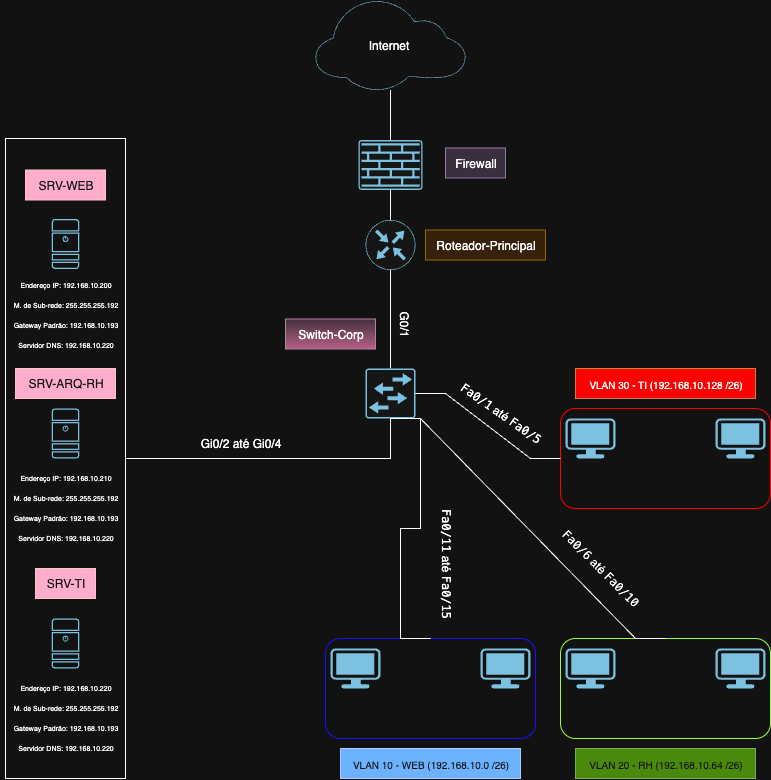

The diagram above was exported from draw.io. Its source (the exported page's mxGraphModel, read from the mxfile embedded in the PNG):
<mxGraphModel dx="1164" dy="763" grid="1" gridSize="10" guides="1" tooltips="1" connect="1" arrows="1" fold="1" page="1" pageScale="1" pageWidth="827" pageHeight="1169" math="0" shadow="0">
  <root>
    <mxCell id="0" />
    <mxCell id="1" parent="0" />
    <mxCell id="8UYpy-YvRS4T-H3Wb2d5-31" value="" style="rounded=1;whiteSpace=wrap;html=1;strokeColor=light-dark(#000000,#99FF33);" vertex="1" parent="1">
      <mxGeometry x="570" y="640" width="210" height="100" as="geometry" />
    </mxCell>
    <mxCell id="8UYpy-YvRS4T-H3Wb2d5-22" value="" style="rounded=0;whiteSpace=wrap;html=1;" vertex="1" parent="1">
      <mxGeometry x="15" y="140" width="120" height="640" as="geometry" />
    </mxCell>
    <mxCell id="8UYpy-YvRS4T-H3Wb2d5-6" value="" style="sketch=0;points=[[0.015,0.015,0],[0.985,0.015,0],[0.985,0.985,0],[0.015,0.985,0],[0.25,0,0],[0.5,0,0],[0.75,0,0],[1,0.25,0],[1,0.5,0],[1,0.75,0],[0.75,1,0],[0.5,1,0],[0.25,1,0],[0,0.75,0],[0,0.5,0],[0,0.25,0]];verticalLabelPosition=bottom;html=1;verticalAlign=top;aspect=fixed;align=center;pointerEvents=1;shape=mxgraph.cisco19.server;fillColor=#005073;strokeColor=none;" vertex="1" parent="1">
      <mxGeometry x="61.25" y="220.5" width="27.500000000000004" height="50" as="geometry" />
    </mxCell>
    <mxCell id="8UYpy-YvRS4T-H3Wb2d5-7" value="" style="sketch=0;points=[[0.5,0,0],[1,0.5,0],[0.5,1,0],[0,0.5,0],[0.145,0.145,0],[0.8555,0.145,0],[0.855,0.8555,0],[0.145,0.855,0]];verticalLabelPosition=bottom;html=1;verticalAlign=top;aspect=fixed;align=center;pointerEvents=1;shape=mxgraph.cisco19.rect;prIcon=router;fillColor=#FAFAFA;strokeColor=#005073;" vertex="1" parent="1">
      <mxGeometry x="375" y="221.5" width="50" height="50" as="geometry" />
    </mxCell>
    <mxCell id="8UYpy-YvRS4T-H3Wb2d5-8" value="" style="points=[[0.03,0.03,0],[0.5,0,0],[0.97,0.03,0],[1,0.4,0],[0.97,0.745,0],[0.5,1,0],[0.03,0.745,0],[0,0.4,0]];verticalLabelPosition=bottom;sketch=0;html=1;verticalAlign=top;aspect=fixed;align=center;pointerEvents=1;shape=mxgraph.cisco19.workstation;fillColor=#005073;strokeColor=none;" vertex="1" parent="1">
      <mxGeometry x="575" y="650" width="50" height="40" as="geometry" />
    </mxCell>
    <mxCell id="8UYpy-YvRS4T-H3Wb2d5-10" value="" style="points=[[0,0.64,0],[0.2,0.15,0],[0.4,0.01,0],[0.79,0.25,0],[1,0.65,0],[0.8,0.86,0],[0.41,1,0],[0.16,0.86,0]];verticalLabelPosition=bottom;sketch=0;html=1;verticalAlign=top;aspect=fixed;align=center;pointerEvents=1;shape=mxgraph.cisco19.cloud;fillColor=#186180;strokeColor=none;" vertex="1" parent="1">
      <mxGeometry x="325" y="1.5" width="150" height="90" as="geometry" />
    </mxCell>
    <mxCell id="8UYpy-YvRS4T-H3Wb2d5-15" style="edgeStyle=orthogonalEdgeStyle;rounded=0;orthogonalLoop=1;jettySize=auto;html=1;endArrow=none;endFill=0;" edge="1" parent="1" source="8UYpy-YvRS4T-H3Wb2d5-13" target="8UYpy-YvRS4T-H3Wb2d5-10">
      <mxGeometry relative="1" as="geometry" />
    </mxCell>
    <mxCell id="8UYpy-YvRS4T-H3Wb2d5-13" value="" style="sketch=0;points=[[0.015,0.015,0],[0.985,0.015,0],[0.985,0.985,0],[0.015,0.985,0],[0.25,0,0],[0.5,0,0],[0.75,0,0],[1,0.25,0],[1,0.5,0],[1,0.75,0],[0.75,1,0],[0.5,1,0],[0.25,1,0],[0,0.75,0],[0,0.5,0],[0,0.25,0]];verticalLabelPosition=bottom;html=1;verticalAlign=top;aspect=fixed;align=center;pointerEvents=1;shape=mxgraph.cisco19.rect;prIcon=firewall;fillColor=#FAFAFA;strokeColor=#005073;" vertex="1" parent="1">
      <mxGeometry x="368" y="141.5" width="64" height="50" as="geometry" />
    </mxCell>
    <mxCell id="8UYpy-YvRS4T-H3Wb2d5-17" style="edgeStyle=orthogonalEdgeStyle;rounded=0;orthogonalLoop=1;jettySize=auto;html=1;endArrow=none;endFill=0;" edge="1" parent="1" source="8UYpy-YvRS4T-H3Wb2d5-14" target="8UYpy-YvRS4T-H3Wb2d5-7">
      <mxGeometry relative="1" as="geometry" />
    </mxCell>
    <mxCell id="8UYpy-YvRS4T-H3Wb2d5-14" value="" style="sketch=0;points=[[0.015,0.015,0],[0.985,0.015,0],[0.985,0.985,0],[0.015,0.985,0],[0.25,0,0],[0.5,0,0],[0.75,0,0],[1,0.25,0],[1,0.5,0],[1,0.75,0],[0.75,1,0],[0.5,1,0],[0.25,1,0],[0,0.75,0],[0,0.5,0],[0,0.25,0]];verticalLabelPosition=bottom;html=1;verticalAlign=top;aspect=fixed;align=center;pointerEvents=1;shape=mxgraph.cisco19.rect;prIcon=workgroup_switch;fillColor=#FAFAFA;strokeColor=#005073;" vertex="1" parent="1">
      <mxGeometry x="375" y="370" width="50" height="50" as="geometry" />
    </mxCell>
    <mxCell id="8UYpy-YvRS4T-H3Wb2d5-16" style="edgeStyle=orthogonalEdgeStyle;rounded=0;orthogonalLoop=1;jettySize=auto;html=1;entryX=0.5;entryY=1;entryDx=0;entryDy=0;entryPerimeter=0;endArrow=none;endFill=0;" edge="1" parent="1" source="8UYpy-YvRS4T-H3Wb2d5-7" target="8UYpy-YvRS4T-H3Wb2d5-13">
      <mxGeometry relative="1" as="geometry" />
    </mxCell>
    <mxCell id="8UYpy-YvRS4T-H3Wb2d5-18" value="" style="sketch=0;points=[[0.015,0.015,0],[0.985,0.015,0],[0.985,0.985,0],[0.015,0.985,0],[0.25,0,0],[0.5,0,0],[0.75,0,0],[1,0.25,0],[1,0.5,0],[1,0.75,0],[0.75,1,0],[0.5,1,0],[0.25,1,0],[0,0.75,0],[0,0.5,0],[0,0.25,0]];verticalLabelPosition=bottom;html=1;verticalAlign=top;aspect=fixed;align=center;pointerEvents=1;shape=mxgraph.cisco19.server;fillColor=#005073;strokeColor=none;" vertex="1" parent="1">
      <mxGeometry x="61.25" y="410" width="27.500000000000004" height="50" as="geometry" />
    </mxCell>
    <mxCell id="8UYpy-YvRS4T-H3Wb2d5-19" value="" style="sketch=0;points=[[0.015,0.015,0],[0.985,0.015,0],[0.985,0.985,0],[0.015,0.985,0],[0.25,0,0],[0.5,0,0],[0.75,0,0],[1,0.25,0],[1,0.5,0],[1,0.75,0],[0.75,1,0],[0.5,1,0],[0.25,1,0],[0,0.75,0],[0,0.5,0],[0,0.25,0]];verticalLabelPosition=bottom;html=1;verticalAlign=top;aspect=fixed;align=center;pointerEvents=1;shape=mxgraph.cisco19.server;fillColor=#005073;strokeColor=none;" vertex="1" parent="1">
      <mxGeometry x="61.25" y="620" width="27.500000000000004" height="50" as="geometry" />
    </mxCell>
    <mxCell id="8UYpy-YvRS4T-H3Wb2d5-26" value="SRV-WEB" style="text;html=1;align=center;verticalAlign=middle;resizable=0;points=[];autosize=1;strokeColor=#6F0000;fillColor=#a20025;fontColor=#ffffff;" vertex="1" parent="1">
      <mxGeometry x="35" y="171.5" width="80" height="30" as="geometry" />
    </mxCell>
    <mxCell id="8UYpy-YvRS4T-H3Wb2d5-28" value="SRV-ARQ-RH" style="text;html=1;align=center;verticalAlign=middle;resizable=0;points=[];autosize=1;strokeColor=#6F0000;fillColor=#a20025;fontColor=#ffffff;" vertex="1" parent="1">
      <mxGeometry x="25" y="370" width="100" height="30" as="geometry" />
    </mxCell>
    <mxCell id="8UYpy-YvRS4T-H3Wb2d5-30" value="SRV-TI" style="text;html=1;align=center;verticalAlign=middle;resizable=0;points=[];autosize=1;strokeColor=#6F0000;fillColor=#a20025;fontColor=#ffffff;" vertex="1" parent="1">
      <mxGeometry x="45" y="570" width="60" height="30" as="geometry" />
    </mxCell>
    <mxCell id="8UYpy-YvRS4T-H3Wb2d5-32" value="" style="points=[[0.03,0.03,0],[0.5,0,0],[0.97,0.03,0],[1,0.4,0],[0.97,0.745,0],[0.5,1,0],[0.03,0.745,0],[0,0.4,0]];verticalLabelPosition=bottom;sketch=0;html=1;verticalAlign=top;aspect=fixed;align=center;pointerEvents=1;shape=mxgraph.cisco19.workstation;fillColor=#005073;strokeColor=none;" vertex="1" parent="1">
      <mxGeometry x="725" y="650" width="50" height="40" as="geometry" />
    </mxCell>
    <mxCell id="8UYpy-YvRS4T-H3Wb2d5-38" value="" style="rounded=1;whiteSpace=wrap;html=1;strokeColor=light-dark(#000000,#1911FF);" vertex="1" parent="1">
      <mxGeometry x="335" y="640" width="210" height="100" as="geometry" />
    </mxCell>
    <mxCell id="8UYpy-YvRS4T-H3Wb2d5-39" value="" style="points=[[0.03,0.03,0],[0.5,0,0],[0.97,0.03,0],[1,0.4,0],[0.97,0.745,0],[0.5,1,0],[0.03,0.745,0],[0,0.4,0]];verticalLabelPosition=bottom;sketch=0;html=1;verticalAlign=top;aspect=fixed;align=center;pointerEvents=1;shape=mxgraph.cisco19.workstation;fillColor=#005073;strokeColor=none;" vertex="1" parent="1">
      <mxGeometry x="340" y="650" width="50" height="40" as="geometry" />
    </mxCell>
    <mxCell id="8UYpy-YvRS4T-H3Wb2d5-44" value="" style="rounded=1;whiteSpace=wrap;html=1;strokeColor=light-dark(#000000,#FF0000);" vertex="1" parent="1">
      <mxGeometry x="570" y="410" width="210" height="100" as="geometry" />
    </mxCell>
    <mxCell id="8UYpy-YvRS4T-H3Wb2d5-45" value="" style="points=[[0.03,0.03,0],[0.5,0,0],[0.97,0.03,0],[1,0.4,0],[0.97,0.745,0],[0.5,1,0],[0.03,0.745,0],[0,0.4,0]];verticalLabelPosition=bottom;sketch=0;html=1;verticalAlign=top;aspect=fixed;align=center;pointerEvents=1;shape=mxgraph.cisco19.workstation;fillColor=#005073;strokeColor=none;" vertex="1" parent="1">
      <mxGeometry x="575" y="420" width="50" height="40" as="geometry" />
    </mxCell>
    <mxCell id="8UYpy-YvRS4T-H3Wb2d5-47" value="" style="points=[[0.03,0.03,0],[0.5,0,0],[0.97,0.03,0],[1,0.4,0],[0.97,0.745,0],[0.5,1,0],[0.03,0.745,0],[0,0.4,0]];verticalLabelPosition=bottom;sketch=0;html=1;verticalAlign=top;aspect=fixed;align=center;pointerEvents=1;shape=mxgraph.cisco19.workstation;fillColor=#005073;strokeColor=none;" vertex="1" parent="1">
      <mxGeometry x="725" y="420" width="50" height="40" as="geometry" />
    </mxCell>
    <mxCell id="8UYpy-YvRS4T-H3Wb2d5-52" value="VLAN 10 - WEB (192.168.10.0 /26)" style="text;html=1;align=center;verticalAlign=middle;resizable=0;points=[];autosize=1;strokeColor=#001DBC;fillColor=#0050ef;fontColor=#ffffff;fontSize=10;" vertex="1" parent="1">
      <mxGeometry x="350" y="750" width="180" height="30" as="geometry" />
    </mxCell>
    <mxCell id="8UYpy-YvRS4T-H3Wb2d5-54" value="VLAN 20 - RH (192.168.10.64 /26)" style="text;html=1;align=center;verticalAlign=middle;resizable=0;points=[];autosize=1;strokeColor=#2D7600;fillColor=#60a917;fontColor=#ffffff;fontSize=10;" vertex="1" parent="1">
      <mxGeometry x="585" y="750" width="180" height="30" as="geometry" />
    </mxCell>
    <mxCell id="8UYpy-YvRS4T-H3Wb2d5-55" value="VLAN 30 - TI (192.168.10.128 /26)" style="text;html=1;align=center;verticalAlign=middle;resizable=0;points=[];autosize=1;strokeColor=#b46504;fillColor=light-dark(#FAD7AC,#FF0000);fontSize=10;" vertex="1" parent="1">
      <mxGeometry x="585" y="370" width="180" height="30" as="geometry" />
    </mxCell>
    <mxCell id="8UYpy-YvRS4T-H3Wb2d5-57" value="Roteador-Principal" style="text;html=1;align=center;verticalAlign=middle;resizable=0;points=[];autosize=1;strokeColor=#d79b00;fillColor=#ffe6cc;" vertex="1" parent="1">
      <mxGeometry x="435" y="231.5" width="120" height="30" as="geometry" />
    </mxCell>
    <mxCell id="8UYpy-YvRS4T-H3Wb2d5-58" value="Switch-Corp" style="text;html=1;align=center;verticalAlign=middle;resizable=0;points=[];autosize=1;strokeColor=#996185;fillColor=#e6d0de;gradientColor=#d5739d;" vertex="1" parent="1">
      <mxGeometry x="295" y="320.5" width="90" height="30" as="geometry" />
    </mxCell>
    <mxCell id="8UYpy-YvRS4T-H3Wb2d5-59" value="Firewall" style="text;html=1;align=center;verticalAlign=middle;resizable=0;points=[];autosize=1;fillColor=#e1d5e7;strokeColor=#9673a6;" vertex="1" parent="1">
      <mxGeometry x="455" y="149.5" width="60" height="30" as="geometry" />
    </mxCell>
    <mxCell id="8UYpy-YvRS4T-H3Wb2d5-60" value="Internet" style="text;html=1;align=center;verticalAlign=middle;resizable=0;points=[];autosize=1;strokeColor=none;fillColor=none;" vertex="1" parent="1">
      <mxGeometry x="368" y="31.5" width="60" height="30" as="geometry" />
    </mxCell>
    <mxCell id="8UYpy-YvRS4T-H3Wb2d5-63" style="edgeStyle=orthogonalEdgeStyle;rounded=0;orthogonalLoop=1;jettySize=auto;html=1;entryX=0.5;entryY=1;entryDx=0;entryDy=0;entryPerimeter=0;endArrow=none;endFill=0;" edge="1" parent="1" source="8UYpy-YvRS4T-H3Wb2d5-22" target="8UYpy-YvRS4T-H3Wb2d5-14">
      <mxGeometry relative="1" as="geometry" />
    </mxCell>
    <mxCell id="8UYpy-YvRS4T-H3Wb2d5-67" style="edgeStyle=entityRelationEdgeStyle;rounded=0;orthogonalLoop=1;jettySize=auto;html=1;entryX=1;entryY=0.5;entryDx=0;entryDy=0;entryPerimeter=0;endArrow=none;endFill=0;" edge="1" parent="1" source="8UYpy-YvRS4T-H3Wb2d5-44" target="8UYpy-YvRS4T-H3Wb2d5-14">
      <mxGeometry relative="1" as="geometry" />
    </mxCell>
    <mxCell id="8UYpy-YvRS4T-H3Wb2d5-68" style="edgeStyle=entityRelationEdgeStyle;rounded=0;orthogonalLoop=1;jettySize=auto;html=1;entryX=0.5;entryY=1;entryDx=0;entryDy=0;entryPerimeter=0;exitX=0.5;exitY=0;exitDx=0;exitDy=0;endArrow=none;endFill=0;" edge="1" parent="1" source="8UYpy-YvRS4T-H3Wb2d5-31" target="8UYpy-YvRS4T-H3Wb2d5-14">
      <mxGeometry relative="1" as="geometry" />
    </mxCell>
    <mxCell id="8UYpy-YvRS4T-H3Wb2d5-69" style="edgeStyle=entityRelationEdgeStyle;rounded=0;orthogonalLoop=1;jettySize=auto;html=1;entryX=0.5;entryY=1;entryDx=0;entryDy=0;entryPerimeter=0;exitX=0.5;exitY=0;exitDx=0;exitDy=0;endArrow=none;endFill=0;" edge="1" parent="1" source="8UYpy-YvRS4T-H3Wb2d5-38" target="8UYpy-YvRS4T-H3Wb2d5-14">
      <mxGeometry relative="1" as="geometry" />
    </mxCell>
    <mxCell id="8UYpy-YvRS4T-H3Wb2d5-71" value="" style="points=[[0.03,0.03,0],[0.5,0,0],[0.97,0.03,0],[1,0.4,0],[0.97,0.745,0],[0.5,1,0],[0.03,0.745,0],[0,0.4,0]];verticalLabelPosition=bottom;sketch=0;html=1;verticalAlign=top;aspect=fixed;align=center;pointerEvents=1;shape=mxgraph.cisco19.workstation;fillColor=#005073;strokeColor=none;" vertex="1" parent="1">
      <mxGeometry x="490" y="650" width="50" height="40" as="geometry" />
    </mxCell>
    <mxCell id="8UYpy-YvRS4T-H3Wb2d5-72" value="G0/1" style="text;html=1;align=center;verticalAlign=middle;resizable=0;points=[];autosize=1;strokeColor=none;fillColor=none;rotation=90;" vertex="1" parent="1">
      <mxGeometry x="389" y="310.5" width="50" height="30" as="geometry" />
    </mxCell>
    <mxCell id="8UYpy-YvRS4T-H3Wb2d5-74" value="&lt;code&gt;Fa0/1&lt;/code&gt; até &lt;code&gt;Fa0/5&lt;/code&gt;" style="text;html=1;align=center;verticalAlign=middle;resizable=0;points=[];autosize=1;strokeColor=none;fillColor=none;rotation=35;" vertex="1" parent="1">
      <mxGeometry x="450" y="400" width="120" height="30" as="geometry" />
    </mxCell>
    <mxCell id="8UYpy-YvRS4T-H3Wb2d5-75" value="&lt;code&gt;Fa0/6&lt;/code&gt; até &lt;code&gt;Fa0/10&lt;/code&gt;" style="text;html=1;align=center;verticalAlign=middle;resizable=0;points=[];autosize=1;strokeColor=none;fillColor=none;rotation=45;" vertex="1" parent="1">
      <mxGeometry x="545" y="554.5" width="130" height="30" as="geometry" />
    </mxCell>
    <mxCell id="8UYpy-YvRS4T-H3Wb2d5-77" value="&lt;code&gt;Fa0/11&lt;/code&gt; até &lt;code&gt;Fa0/15&lt;/code&gt;" style="text;html=1;align=center;verticalAlign=middle;resizable=0;points=[];autosize=1;strokeColor=none;fillColor=none;rotation=90;" vertex="1" parent="1">
      <mxGeometry x="390" y="550" width="130" height="30" as="geometry" />
    </mxCell>
    <mxCell id="8UYpy-YvRS4T-H3Wb2d5-78" value="&lt;font&gt;Endereço IP: 192.168.10.200&lt;/font&gt;" style="text;html=1;align=center;verticalAlign=middle;resizable=0;points=[];autosize=1;strokeColor=none;fillColor=none;fontSize=7;" vertex="1" parent="1">
      <mxGeometry x="20" y="276.5" width="110" height="20" as="geometry" />
    </mxCell>
    <mxCell id="8UYpy-YvRS4T-H3Wb2d5-79" value="M. de Sub-rede: 255.255.255.192" style="text;html=1;align=center;verticalAlign=middle;resizable=0;points=[];autosize=1;strokeColor=none;fillColor=none;fontSize=7;" vertex="1" parent="1">
      <mxGeometry x="10" y="296.5" width="130" height="20" as="geometry" />
    </mxCell>
    <mxCell id="8UYpy-YvRS4T-H3Wb2d5-80" value="Gateway Padrão: 192.168.10.193" style="text;html=1;align=center;verticalAlign=middle;resizable=0;points=[];autosize=1;strokeColor=none;fillColor=none;fontSize=7;" vertex="1" parent="1">
      <mxGeometry x="10" y="316.5" width="130" height="20" as="geometry" />
    </mxCell>
    <mxCell id="8UYpy-YvRS4T-H3Wb2d5-81" value="Servidor DNS: 192.168.10.220" style="text;html=1;align=center;verticalAlign=middle;resizable=0;points=[];autosize=1;strokeColor=none;fillColor=none;fontSize=7;" vertex="1" parent="1">
      <mxGeometry x="15" y="336.5" width="120" height="20" as="geometry" />
    </mxCell>
    <mxCell id="8UYpy-YvRS4T-H3Wb2d5-83" value="&lt;font&gt;Endereço IP:&amp;nbsp;&lt;/font&gt;192.168.10.210" style="text;html=1;align=center;verticalAlign=middle;resizable=0;points=[];autosize=1;strokeColor=none;fillColor=none;fontSize=7;" vertex="1" parent="1">
      <mxGeometry x="20" y="470" width="110" height="20" as="geometry" />
    </mxCell>
    <mxCell id="8UYpy-YvRS4T-H3Wb2d5-85" value="M. de Sub-rede: 255.255.255.192" style="text;html=1;align=center;verticalAlign=middle;resizable=0;points=[];autosize=1;strokeColor=none;fillColor=none;fontSize=7;" vertex="1" parent="1">
      <mxGeometry x="10" y="490" width="130" height="20" as="geometry" />
    </mxCell>
    <mxCell id="8UYpy-YvRS4T-H3Wb2d5-86" value="Gateway Padrão: 192.168.10.193" style="text;html=1;align=center;verticalAlign=middle;resizable=0;points=[];autosize=1;strokeColor=none;fillColor=none;fontSize=7;" vertex="1" parent="1">
      <mxGeometry x="10" y="510" width="130" height="20" as="geometry" />
    </mxCell>
    <mxCell id="8UYpy-YvRS4T-H3Wb2d5-87" value="Servidor DNS: 192.168.10.220" style="text;html=1;align=center;verticalAlign=middle;resizable=0;points=[];autosize=1;strokeColor=none;fillColor=none;fontSize=7;" vertex="1" parent="1">
      <mxGeometry x="15" y="530" width="120" height="20" as="geometry" />
    </mxCell>
    <mxCell id="8UYpy-YvRS4T-H3Wb2d5-88" value="&lt;font&gt;Endereço IP:&amp;nbsp;&lt;/font&gt;192.168.10.220" style="text;html=1;align=center;verticalAlign=middle;resizable=0;points=[];autosize=1;strokeColor=none;fillColor=none;fontSize=7;" vertex="1" parent="1">
      <mxGeometry x="20" y="680" width="110" height="20" as="geometry" />
    </mxCell>
    <mxCell id="8UYpy-YvRS4T-H3Wb2d5-89" value="M. de Sub-rede: 255.255.255.192" style="text;html=1;align=center;verticalAlign=middle;resizable=0;points=[];autosize=1;strokeColor=none;fillColor=none;fontSize=7;" vertex="1" parent="1">
      <mxGeometry x="10" y="700" width="130" height="20" as="geometry" />
    </mxCell>
    <mxCell id="8UYpy-YvRS4T-H3Wb2d5-90" value="Gateway Padrão: 192.168.10.193" style="text;html=1;align=center;verticalAlign=middle;resizable=0;points=[];autosize=1;strokeColor=none;fillColor=none;fontSize=7;" vertex="1" parent="1">
      <mxGeometry x="10" y="720" width="130" height="20" as="geometry" />
    </mxCell>
    <mxCell id="8UYpy-YvRS4T-H3Wb2d5-91" value="Servidor DNS: 192.168.10.220" style="text;html=1;align=center;verticalAlign=middle;resizable=0;points=[];autosize=1;strokeColor=none;fillColor=none;fontSize=7;" vertex="1" parent="1">
      <mxGeometry x="15" y="740" width="120" height="20" as="geometry" />
    </mxCell>
    <mxCell id="8UYpy-YvRS4T-H3Wb2d5-92" value="Gi0/2 até Gi0/4" style="text;html=1;align=center;verticalAlign=middle;resizable=0;points=[];autosize=1;strokeColor=none;fillColor=none;" vertex="1" parent="1">
      <mxGeometry x="200" y="430" width="100" height="30" as="geometry" />
    </mxCell>
  </root>
</mxGraphModel>